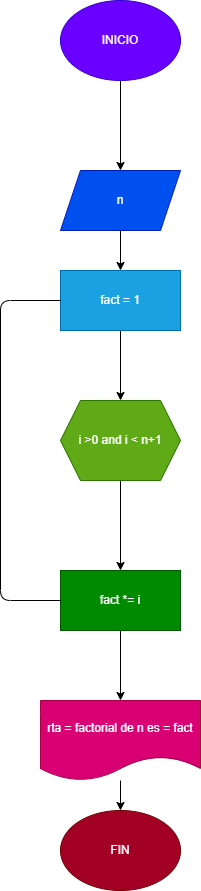

The diagram above was exported from draw.io. Its source (the exported page's mxGraphModel, read from the mxfile embedded in the PNG):
<mxGraphModel dx="576" dy="480" grid="1" gridSize="10" guides="1" tooltips="1" connect="1" arrows="1" fold="1" page="1" pageScale="1" pageWidth="850" pageHeight="1100" math="0" shadow="0">
  <root>
    <mxCell id="0" />
    <mxCell id="1" parent="0" />
    <mxCell id="4" value="" style="edgeStyle=none;html=1;" edge="1" parent="1" source="2" target="3">
      <mxGeometry relative="1" as="geometry" />
    </mxCell>
    <mxCell id="2" value="INICIO" style="ellipse;whiteSpace=wrap;html=1;fillColor=#6a00ff;fontColor=#ffffff;strokeColor=#3700CC;" vertex="1" parent="1">
      <mxGeometry x="180" y="20" width="120" height="80" as="geometry" />
    </mxCell>
    <mxCell id="6" value="" style="edgeStyle=none;html=1;" edge="1" parent="1" source="3" target="5">
      <mxGeometry relative="1" as="geometry" />
    </mxCell>
    <mxCell id="3" value="n" style="shape=parallelogram;perimeter=parallelogramPerimeter;whiteSpace=wrap;html=1;fixedSize=1;fillColor=#0050ef;fontColor=#ffffff;strokeColor=#001DBC;" vertex="1" parent="1">
      <mxGeometry x="180" y="190" width="120" height="60" as="geometry" />
    </mxCell>
    <mxCell id="8" value="" style="edgeStyle=none;html=1;" edge="1" parent="1" source="5" target="7">
      <mxGeometry relative="1" as="geometry" />
    </mxCell>
    <mxCell id="5" value="fact = 1" style="whiteSpace=wrap;html=1;fillColor=#1ba1e2;fontColor=#ffffff;strokeColor=#006EAF;" vertex="1" parent="1">
      <mxGeometry x="180" y="290" width="120" height="60" as="geometry" />
    </mxCell>
    <mxCell id="10" value="" style="edgeStyle=none;html=1;" edge="1" parent="1" source="7" target="9">
      <mxGeometry relative="1" as="geometry" />
    </mxCell>
    <mxCell id="7" value="i &amp;gt;0 and i &amp;lt; n+1" style="shape=hexagon;perimeter=hexagonPerimeter2;whiteSpace=wrap;html=1;fixedSize=1;fillColor=#60a917;fontColor=#ffffff;strokeColor=#2D7600;" vertex="1" parent="1">
      <mxGeometry x="180" y="420" width="120" height="80" as="geometry" />
    </mxCell>
    <mxCell id="12" value="" style="edgeStyle=none;html=1;" edge="1" parent="1" source="9" target="11">
      <mxGeometry relative="1" as="geometry" />
    </mxCell>
    <mxCell id="9" value="fact *= i" style="whiteSpace=wrap;html=1;fillColor=#008a00;fontColor=#ffffff;strokeColor=#005700;" vertex="1" parent="1">
      <mxGeometry x="180" y="590" width="120" height="60" as="geometry" />
    </mxCell>
    <mxCell id="14" value="" style="edgeStyle=none;html=1;" edge="1" parent="1" source="11" target="13">
      <mxGeometry relative="1" as="geometry" />
    </mxCell>
    <mxCell id="11" value="rta = factorial de n es = fact" style="shape=document;whiteSpace=wrap;html=1;boundedLbl=1;fillColor=#d80073;fontColor=#ffffff;strokeColor=#A50040;" vertex="1" parent="1">
      <mxGeometry x="160" y="720" width="160" height="80" as="geometry" />
    </mxCell>
    <mxCell id="13" value="FIN" style="ellipse;whiteSpace=wrap;html=1;fillColor=#a20025;fontColor=#ffffff;strokeColor=#6F0000;" vertex="1" parent="1">
      <mxGeometry x="180" y="830" width="120" height="80" as="geometry" />
    </mxCell>
    <mxCell id="15" value="" style="endArrow=none;html=1;exitX=0;exitY=0.5;exitDx=0;exitDy=0;entryX=0;entryY=0.5;entryDx=0;entryDy=0;" edge="1" parent="1" source="9" target="5">
      <mxGeometry width="50" height="50" relative="1" as="geometry">
        <mxPoint x="90" y="580" as="sourcePoint" />
        <mxPoint x="140" y="530" as="targetPoint" />
        <Array as="points">
          <mxPoint x="120" y="620" />
          <mxPoint x="120" y="320" />
        </Array>
      </mxGeometry>
    </mxCell>
  </root>
</mxGraphModel>